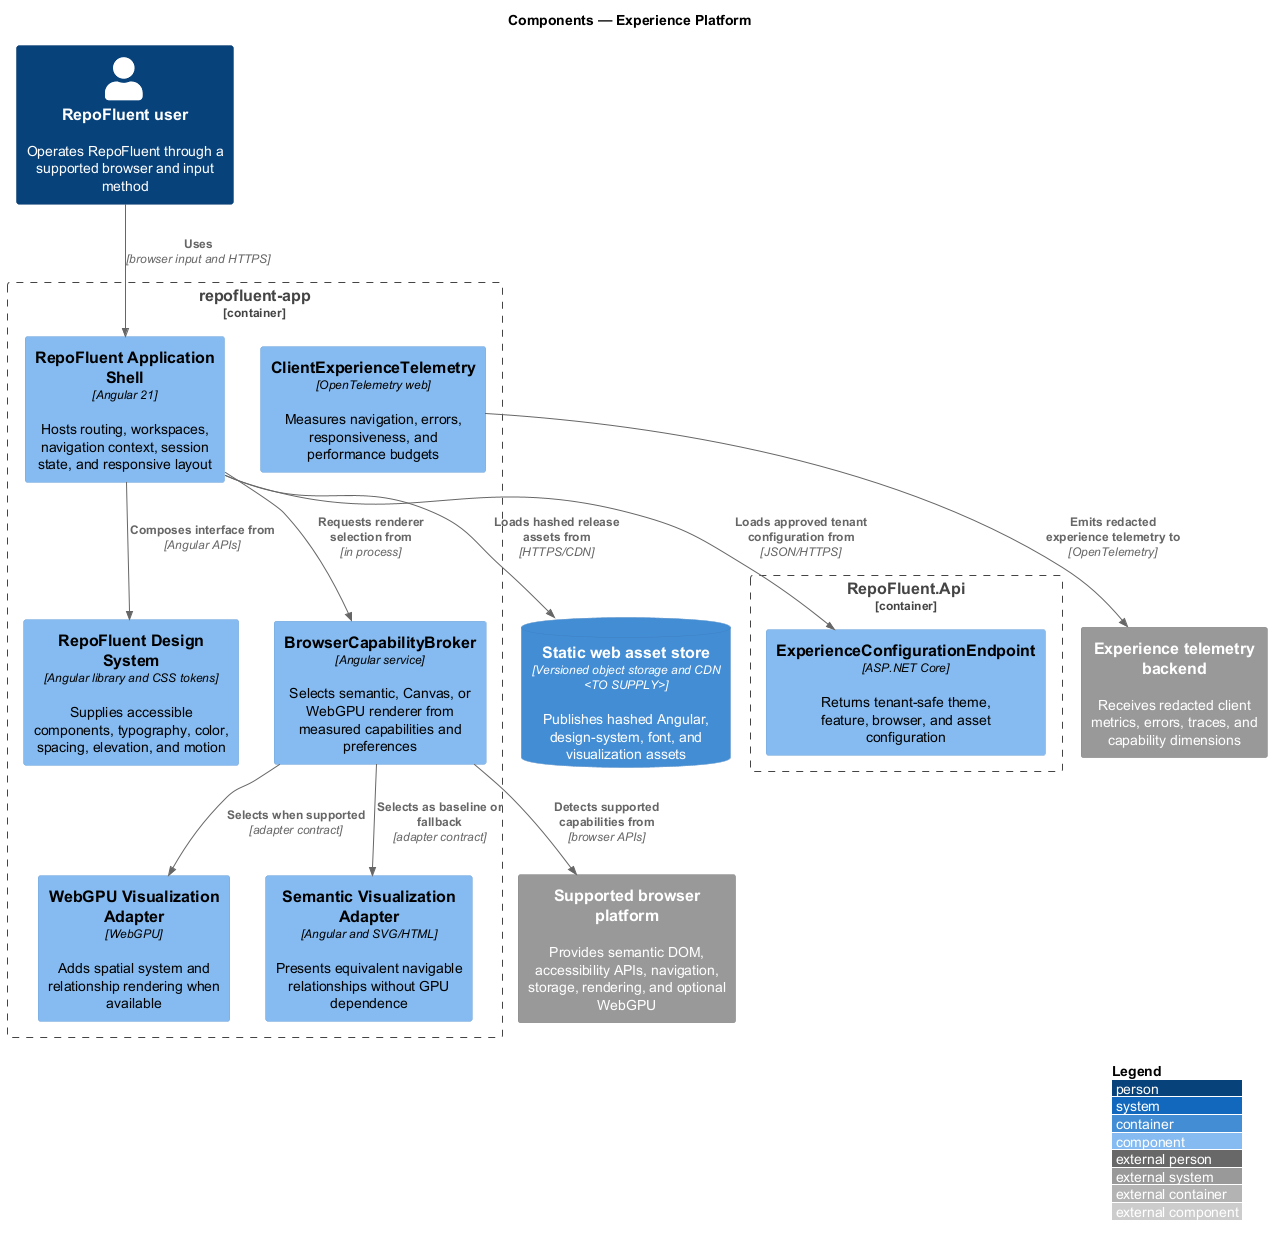

The diagram above was rendered by PlantUML. Its source (embedded in the PNG):
@startuml
!include <C4/C4_Component>
LAYOUT_WITH_LEGEND()
title Components — Experience Platform

Person(actor, "RepoFluent user", "Operates RepoFluent through a supported browser and input method")
Container_Boundary(web, "repofluent-app") {
  Component(shell, "RepoFluent Application Shell", "Angular 21", "Hosts routing, workspaces, navigation context, session state, and responsive layout")
  Component(design_system, "RepoFluent Design System", "Angular library and CSS tokens", "Supplies accessible components, typography, color, spacing, elevation, and motion")
  Component(capability_broker, "BrowserCapabilityBroker", "Angular service", "Selects semantic, Canvas, or WebGPU renderer from measured capabilities and preferences")
  Component(gpu_renderer, "WebGPU Visualization Adapter", "WebGPU", "Adds spatial system and relationship rendering when available")
  Component(accessible_fallback, "Semantic Visualization Adapter", "Angular and SVG/HTML", "Presents equivalent navigable relationships without GPU dependence")
  Component(client_telemetry, "ClientExperienceTelemetry", "OpenTelemetry web", "Measures navigation, errors, responsiveness, and performance budgets")
}
Container_Boundary(api, "RepoFluent.Api") {
  Component(experience_endpoint, "ExperienceConfigurationEndpoint", "ASP.NET Core", "Returns tenant-safe theme, feature, browser, and asset configuration")
}
ContainerDb(static_assets, "Static web asset store", "Versioned object storage and CDN <TO SUPPLY>", "Publishes hashed Angular, design-system, font, and visualization assets")
System_Ext(browser, "Supported browser platform", "Provides semantic DOM, accessibility APIs, navigation, storage, rendering, and optional WebGPU")
System_Ext(rum, "Experience telemetry backend", "Receives redacted client metrics, errors, traces, and capability dimensions")

Rel(actor, shell, "Uses", "browser input and HTTPS")
Rel(shell, design_system, "Composes interface from", "Angular APIs")
Rel(shell, capability_broker, "Requests renderer selection from", "in process")
Rel(capability_broker, browser, "Detects supported capabilities from", "browser APIs")
Rel(capability_broker, gpu_renderer, "Selects when supported", "adapter contract")
Rel(capability_broker, accessible_fallback, "Selects as baseline or fallback", "adapter contract")
Rel(shell, experience_endpoint, "Loads approved tenant configuration from", "JSON/HTTPS")
Rel(shell, static_assets, "Loads hashed release assets from", "HTTPS/CDN")
Rel(client_telemetry, rum, "Emits redacted experience telemetry to", "OpenTelemetry")
@enduml